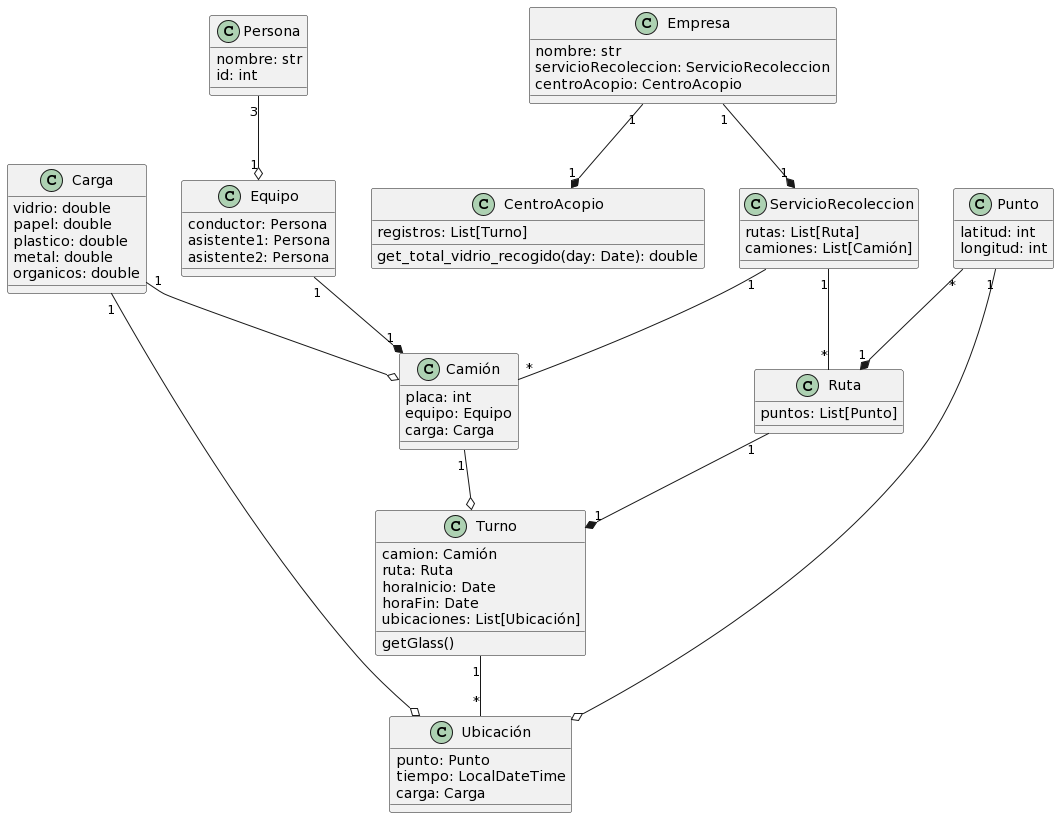

The diagram above was rendered by PlantUML. Its source (embedded in the PNG):
@startuml
class Ruta {
  puntos: List[Punto]
}

class Camión {
  placa: int
  equipo: Equipo
  carga: Carga
}

class Turno {
  camion: Camión
  ruta: Ruta
  horaInicio: Date
  horaFin: Date
  ubicaciones: List[Ubicación]
  getGlass()
}

class Ubicación {
  punto: Punto
  tiempo: LocalDateTime
  carga: Carga
}

class Persona {
  nombre: str
  id: int
}

class Equipo {
  conductor: Persona
  asistente1: Persona
  asistente2: Persona
}

class Carga {
  vidrio: double
  papel: double
  plastico: double
  metal: double
  organicos: double
}

class Punto {
  latitud: int
  longitud: int
}

class Empresa {
  nombre: str
  servicioRecoleccion: ServicioRecoleccion
  centroAcopio: CentroAcopio
}

class ServicioRecoleccion {
  rutas: List[Ruta]
  camiones: List[Camión]
}

class CentroAcopio {
  registros: List[Turno]
  get_total_vidrio_recogido(day: Date): double
}

Persona "3" --o "1" Equipo
Equipo "1" --* "1" Camión
Ruta "1" --* "1" Turno
Camión "1" --o Turno
Turno "1" -- "*" Ubicación
Punto "*" --* "1" Ruta
Punto "1" --o Ubicación
Carga "1" --o Camión
Carga "1" --o Ubicación
Empresa "1" --* "1" ServicioRecoleccion
Empresa "1" --* "1" CentroAcopio
ServicioRecoleccion "1" -- "*" Camión
ServicioRecoleccion "1" -- "*" Ruta
@enduml